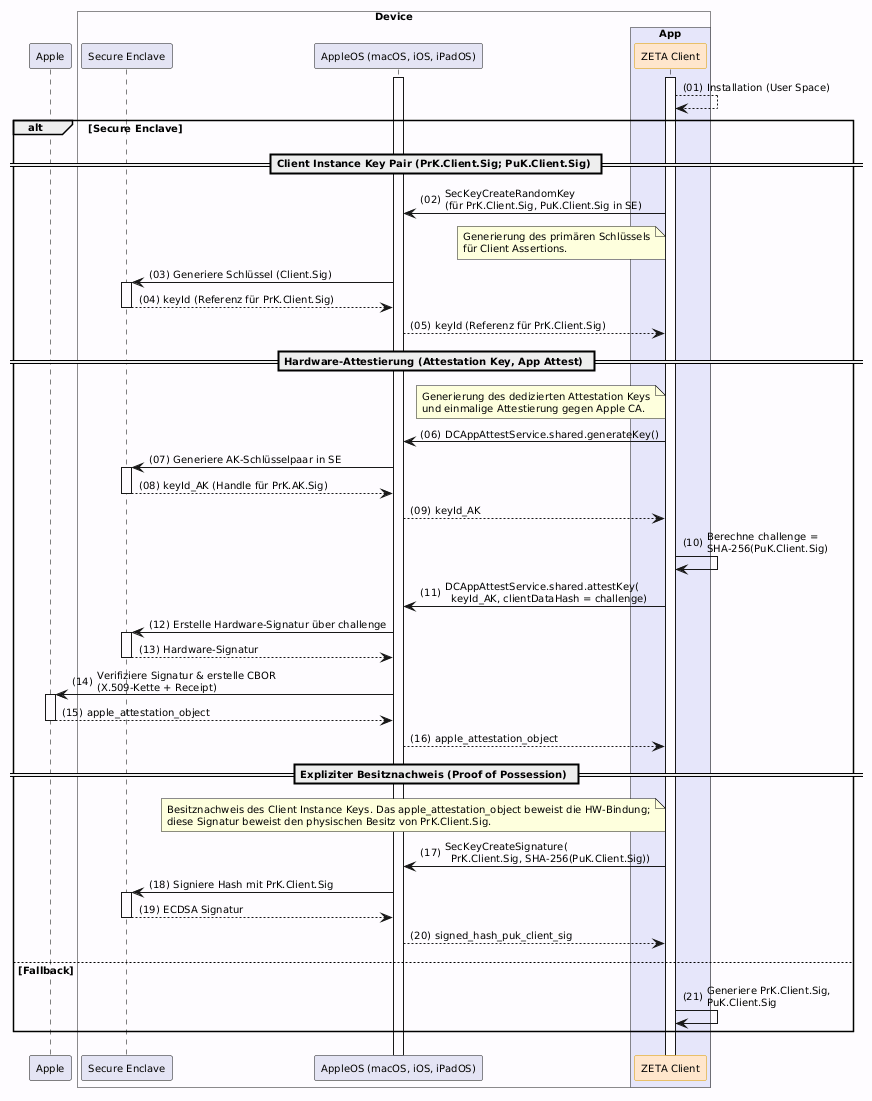

The diagram above was rendered by PlantUML. Its source (embedded in the PNG):
@startuml "Abb-ZETA-Schlüsselgenerierung-Apple"
!include ../puml-layout.txt

participant Apple
box "Device" DEVICE_COLOR
  participant "Secure Enclave" as SE LEI_COMPONENT_COLOR
  participant "AppleOS (macOS, iOS, iPadOS)" as AppleOS LEI_COMPONENT_COLOR
  box "App" PRIMAERSYSTEM_COLOR
    participant "ZETA Client" as Client <<zeta>>
  end box
end box

Client++
AppleOS++
Client --> Client: Installation (User Space)

alt Secure Enclave
== Client Instance Key Pair (PrK.Client.Sig; PuK.Client.Sig) ==
      Client -> AppleOS: SecKeyCreateRandomKey\n(für PrK.Client.Sig, PuK.Client.Sig in SE)
    note left of Client: Generierung des primären Schlüssels\nfür Client Assertions.
      AppleOS -> SE++: Generiere Schlüssel (Client.Sig)
      SE --> AppleOS--: keyId (Referenz für PrK.Client.Sig)
      AppleOS --> Client: keyId (Referenz für PrK.Client.Sig)

    == Hardware-Attestierung (Attestation Key, App Attest) ==
    note left of Client: Generierung des dedizierten Attestation Keys\nund einmalige Attestierung gegen Apple CA.
    Client -> AppleOS: DCAppAttestService.shared.generateKey()
    AppleOS -> SE++: Generiere AK-Schlüsselpaar in SE
    SE --> AppleOS--: keyId_AK (Handle für PrK.AK.Sig)
    AppleOS --> Client: keyId_AK
    Client -> Client: Berechne challenge =\nSHA-256(PuK.Client.Sig)

    Client -> AppleOS: DCAppAttestService.shared.attestKey(\n  keyId_AK, clientDataHash = challenge)
    AppleOS -> SE++: Erstelle Hardware-Signatur über challenge
    SE --> AppleOS--: Hardware-Signatur
    AppleOS -> Apple++: Verifiziere Signatur & erstelle CBOR\n(X.509-Kette + Receipt)
    Apple --> AppleOS--: apple_attestation_object
    AppleOS --> Client: apple_attestation_object

== Expliziter Besitznachweis (Proof of Possession) ==
    note left of Client
      Besitznachweis des Client Instance Keys. Das apple_attestation_object beweist die HW-Bindung;
      diese Signatur beweist den physischen Besitz von PrK.Client.Sig.
    end note
    Client -> AppleOS: SecKeyCreateSignature(\n  PrK.Client.Sig, SHA-256(PuK.Client.Sig))
    AppleOS -> SE++: Signiere Hash mit PrK.Client.Sig
    SE --> AppleOS--: ECDSA Signatur
    AppleOS --> Client: signed_hash_puk_client_sig

else Fallback
  Client -> Client: Generiere PrK.Client.Sig,\nPuK.Client.Sig
end

@enduml